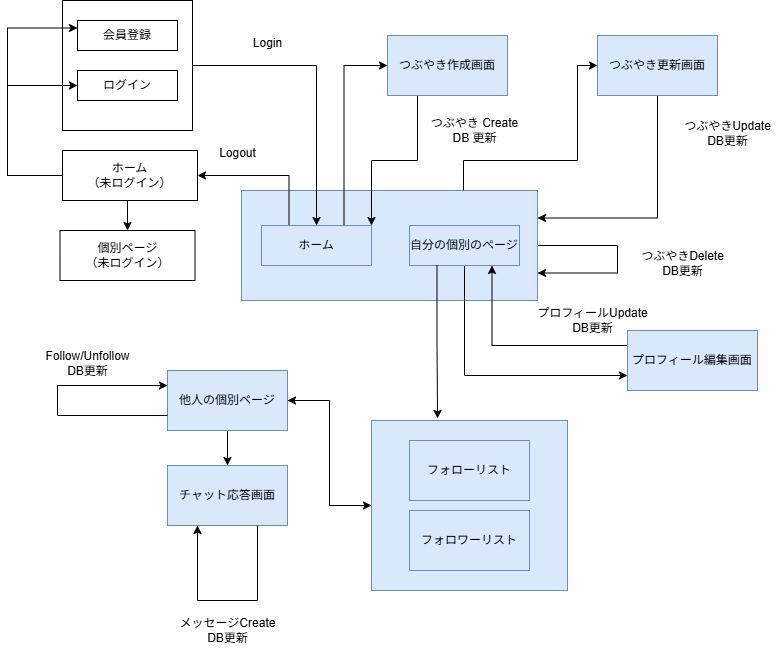

The diagram above was exported from draw.io. Its source (the exported page's mxGraphModel, read from the mxfile embedded in the PNG):
<mxGraphModel dx="1426" dy="841" grid="1" gridSize="10" guides="1" tooltips="1" connect="1" arrows="1" fold="1" page="1" pageScale="1" pageWidth="827" pageHeight="1169" math="0" shadow="0">
  <root>
    <mxCell id="0" />
    <mxCell id="1" parent="0" />
    <mxCell id="W0QujFBf_5wvN8m4vf0K-41" style="edgeStyle=orthogonalEdgeStyle;rounded=0;orthogonalLoop=1;jettySize=auto;html=1;exitX=1;exitY=0.5;exitDx=0;exitDy=0;entryX=1;entryY=0.75;entryDx=0;entryDy=0;" edge="1" parent="1" source="W0QujFBf_5wvN8m4vf0K-17" target="W0QujFBf_5wvN8m4vf0K-17">
      <mxGeometry relative="1" as="geometry">
        <mxPoint x="590" y="330" as="targetPoint" />
        <Array as="points">
          <mxPoint x="660" y="305" />
          <mxPoint x="660" y="333" />
        </Array>
      </mxGeometry>
    </mxCell>
    <mxCell id="W0QujFBf_5wvN8m4vf0K-17" value="" style="rounded=0;whiteSpace=wrap;html=1;fillColor=#dae8fc;strokeColor=#6c8ebf;" vertex="1" parent="1">
      <mxGeometry x="284" y="250" width="296" height="110" as="geometry" />
    </mxCell>
    <mxCell id="W0QujFBf_5wvN8m4vf0K-38" style="edgeStyle=orthogonalEdgeStyle;rounded=0;orthogonalLoop=1;jettySize=auto;html=1;exitX=0.75;exitY=0;exitDx=0;exitDy=0;entryX=0;entryY=0.5;entryDx=0;entryDy=0;" edge="1" parent="1" source="W0QujFBf_5wvN8m4vf0K-17" target="W0QujFBf_5wvN8m4vf0K-22">
      <mxGeometry relative="1" as="geometry">
        <Array as="points">
          <mxPoint x="506" y="220" />
          <mxPoint x="620" y="220" />
          <mxPoint x="620" y="125" />
        </Array>
      </mxGeometry>
    </mxCell>
    <mxCell id="W0QujFBf_5wvN8m4vf0K-48" style="edgeStyle=orthogonalEdgeStyle;rounded=0;orthogonalLoop=1;jettySize=auto;html=1;exitX=0;exitY=0.5;exitDx=0;exitDy=0;entryX=1;entryY=0.5;entryDx=0;entryDy=0;" edge="1" parent="1" source="W0QujFBf_5wvN8m4vf0K-28" target="W0QujFBf_5wvN8m4vf0K-26">
      <mxGeometry relative="1" as="geometry" />
    </mxCell>
    <mxCell id="W0QujFBf_5wvN8m4vf0K-28" value="" style="rounded=0;whiteSpace=wrap;html=1;fillColor=#dae8fc;strokeColor=#6c8ebf;" vertex="1" parent="1">
      <mxGeometry x="414" y="480" width="196" height="170" as="geometry" />
    </mxCell>
    <mxCell id="W0QujFBf_5wvN8m4vf0K-31" style="edgeStyle=orthogonalEdgeStyle;rounded=0;orthogonalLoop=1;jettySize=auto;html=1;exitX=1;exitY=0.5;exitDx=0;exitDy=0;entryX=0.5;entryY=0;entryDx=0;entryDy=0;" edge="1" parent="1" source="W0QujFBf_5wvN8m4vf0K-1" target="W0QujFBf_5wvN8m4vf0K-18">
      <mxGeometry relative="1" as="geometry" />
    </mxCell>
    <mxCell id="W0QujFBf_5wvN8m4vf0K-1" value="" style="whiteSpace=wrap;html=1;aspect=fixed;" vertex="1" parent="1">
      <mxGeometry x="105" y="60" width="130" height="130" as="geometry" />
    </mxCell>
    <mxCell id="W0QujFBf_5wvN8m4vf0K-2" value="会員登録" style="rounded=0;whiteSpace=wrap;html=1;" vertex="1" parent="1">
      <mxGeometry x="120" y="80" width="100" height="30" as="geometry" />
    </mxCell>
    <mxCell id="W0QujFBf_5wvN8m4vf0K-5" value="ログイン" style="rounded=0;whiteSpace=wrap;html=1;" vertex="1" parent="1">
      <mxGeometry x="120" y="130" width="100" height="30" as="geometry" />
    </mxCell>
    <mxCell id="W0QujFBf_5wvN8m4vf0K-10" style="edgeStyle=orthogonalEdgeStyle;rounded=0;orthogonalLoop=1;jettySize=auto;html=1;exitX=0.5;exitY=1;exitDx=0;exitDy=0;entryX=0.5;entryY=0;entryDx=0;entryDy=0;" edge="1" parent="1" source="W0QujFBf_5wvN8m4vf0K-7" target="W0QujFBf_5wvN8m4vf0K-9">
      <mxGeometry relative="1" as="geometry" />
    </mxCell>
    <mxCell id="W0QujFBf_5wvN8m4vf0K-13" style="edgeStyle=orthogonalEdgeStyle;rounded=0;orthogonalLoop=1;jettySize=auto;html=1;entryX=0;entryY=0.25;entryDx=0;entryDy=0;" edge="1" parent="1" source="W0QujFBf_5wvN8m4vf0K-7" target="W0QujFBf_5wvN8m4vf0K-2">
      <mxGeometry relative="1" as="geometry">
        <Array as="points">
          <mxPoint x="50" y="235" />
          <mxPoint x="50" y="88" />
        </Array>
      </mxGeometry>
    </mxCell>
    <mxCell id="W0QujFBf_5wvN8m4vf0K-15" style="edgeStyle=orthogonalEdgeStyle;rounded=0;orthogonalLoop=1;jettySize=auto;html=1;exitX=0;exitY=0.5;exitDx=0;exitDy=0;entryX=0;entryY=0.5;entryDx=0;entryDy=0;" edge="1" parent="1" source="W0QujFBf_5wvN8m4vf0K-7" target="W0QujFBf_5wvN8m4vf0K-5">
      <mxGeometry relative="1" as="geometry">
        <Array as="points">
          <mxPoint x="50" y="235" />
          <mxPoint x="50" y="145" />
        </Array>
      </mxGeometry>
    </mxCell>
    <mxCell id="W0QujFBf_5wvN8m4vf0K-7" value="ホーム&lt;div&gt;（未ログイン）&lt;/div&gt;" style="rounded=0;whiteSpace=wrap;html=1;" vertex="1" parent="1">
      <mxGeometry x="105" y="210" width="135" height="50" as="geometry" />
    </mxCell>
    <mxCell id="W0QujFBf_5wvN8m4vf0K-9" value="個別ページ&lt;div&gt;（未ログイン）&lt;/div&gt;" style="rounded=0;whiteSpace=wrap;html=1;" vertex="1" parent="1">
      <mxGeometry x="102.5" y="290" width="135" height="50" as="geometry" />
    </mxCell>
    <mxCell id="W0QujFBf_5wvN8m4vf0K-33" style="edgeStyle=orthogonalEdgeStyle;rounded=0;orthogonalLoop=1;jettySize=auto;html=1;exitX=0.25;exitY=0;exitDx=0;exitDy=0;entryX=1;entryY=0.5;entryDx=0;entryDy=0;" edge="1" parent="1" source="W0QujFBf_5wvN8m4vf0K-18" target="W0QujFBf_5wvN8m4vf0K-7">
      <mxGeometry relative="1" as="geometry" />
    </mxCell>
    <mxCell id="W0QujFBf_5wvN8m4vf0K-35" style="edgeStyle=orthogonalEdgeStyle;rounded=0;orthogonalLoop=1;jettySize=auto;html=1;exitX=0.75;exitY=0;exitDx=0;exitDy=0;entryX=0;entryY=0.5;entryDx=0;entryDy=0;" edge="1" parent="1" source="W0QujFBf_5wvN8m4vf0K-18" target="W0QujFBf_5wvN8m4vf0K-21">
      <mxGeometry relative="1" as="geometry" />
    </mxCell>
    <mxCell id="W0QujFBf_5wvN8m4vf0K-18" value="ホーム" style="rounded=0;whiteSpace=wrap;html=1;fillColor=#dae8fc;strokeColor=#6c8ebf;" vertex="1" parent="1">
      <mxGeometry x="304" y="285" width="110" height="40" as="geometry" />
    </mxCell>
    <mxCell id="W0QujFBf_5wvN8m4vf0K-46" style="edgeStyle=orthogonalEdgeStyle;rounded=0;orthogonalLoop=1;jettySize=auto;html=1;exitX=0.5;exitY=1;exitDx=0;exitDy=0;entryX=0;entryY=0.75;entryDx=0;entryDy=0;" edge="1" parent="1" source="W0QujFBf_5wvN8m4vf0K-20" target="W0QujFBf_5wvN8m4vf0K-23">
      <mxGeometry relative="1" as="geometry" />
    </mxCell>
    <mxCell id="W0QujFBf_5wvN8m4vf0K-20" value="自分の個別のページ" style="rounded=0;whiteSpace=wrap;html=1;fillColor=#dae8fc;strokeColor=#6c8ebf;" vertex="1" parent="1">
      <mxGeometry x="452" y="285" width="110" height="40" as="geometry" />
    </mxCell>
    <mxCell id="W0QujFBf_5wvN8m4vf0K-36" style="edgeStyle=orthogonalEdgeStyle;rounded=0;orthogonalLoop=1;jettySize=auto;html=1;exitX=0.25;exitY=1;exitDx=0;exitDy=0;entryX=1;entryY=0;entryDx=0;entryDy=0;" edge="1" parent="1" source="W0QujFBf_5wvN8m4vf0K-21" target="W0QujFBf_5wvN8m4vf0K-18">
      <mxGeometry relative="1" as="geometry" />
    </mxCell>
    <mxCell id="W0QujFBf_5wvN8m4vf0K-21" value="つぶやき作成画面" style="rounded=0;whiteSpace=wrap;html=1;fillColor=#dae8fc;strokeColor=#6c8ebf;" vertex="1" parent="1">
      <mxGeometry x="430" y="95" width="120" height="60" as="geometry" />
    </mxCell>
    <mxCell id="W0QujFBf_5wvN8m4vf0K-40" style="edgeStyle=orthogonalEdgeStyle;rounded=0;orthogonalLoop=1;jettySize=auto;html=1;exitX=0.5;exitY=1;exitDx=0;exitDy=0;entryX=1;entryY=0.25;entryDx=0;entryDy=0;" edge="1" parent="1" source="W0QujFBf_5wvN8m4vf0K-22" target="W0QujFBf_5wvN8m4vf0K-17">
      <mxGeometry relative="1" as="geometry" />
    </mxCell>
    <mxCell id="W0QujFBf_5wvN8m4vf0K-22" value="つぶやき更新画面" style="rounded=0;whiteSpace=wrap;html=1;fillColor=#dae8fc;strokeColor=#6c8ebf;" vertex="1" parent="1">
      <mxGeometry x="640" y="95" width="120" height="60" as="geometry" />
    </mxCell>
    <mxCell id="W0QujFBf_5wvN8m4vf0K-44" style="edgeStyle=orthogonalEdgeStyle;rounded=0;orthogonalLoop=1;jettySize=auto;html=1;exitX=0;exitY=0.25;exitDx=0;exitDy=0;entryX=0.75;entryY=1;entryDx=0;entryDy=0;" edge="1" parent="1" source="W0QujFBf_5wvN8m4vf0K-23" target="W0QujFBf_5wvN8m4vf0K-20">
      <mxGeometry relative="1" as="geometry" />
    </mxCell>
    <mxCell id="W0QujFBf_5wvN8m4vf0K-23" value="プロフィール編集画面" style="rounded=0;whiteSpace=wrap;html=1;fillColor=#dae8fc;strokeColor=#6c8ebf;" vertex="1" parent="1">
      <mxGeometry x="670" y="390" width="130" height="60" as="geometry" />
    </mxCell>
    <mxCell id="W0QujFBf_5wvN8m4vf0K-24" value="フォロワーリスト" style="rounded=0;whiteSpace=wrap;html=1;fillColor=#dae8fc;strokeColor=#6c8ebf;" vertex="1" parent="1">
      <mxGeometry x="452" y="570" width="120" height="60" as="geometry" />
    </mxCell>
    <mxCell id="W0QujFBf_5wvN8m4vf0K-25" value="フォローリスト" style="rounded=0;whiteSpace=wrap;html=1;fillColor=#dae8fc;strokeColor=#6c8ebf;" vertex="1" parent="1">
      <mxGeometry x="452" y="500" width="120" height="60" as="geometry" />
    </mxCell>
    <mxCell id="W0QujFBf_5wvN8m4vf0K-49" style="edgeStyle=orthogonalEdgeStyle;rounded=0;orthogonalLoop=1;jettySize=auto;html=1;exitX=1;exitY=0.5;exitDx=0;exitDy=0;entryX=0;entryY=0.5;entryDx=0;entryDy=0;" edge="1" parent="1" source="W0QujFBf_5wvN8m4vf0K-26" target="W0QujFBf_5wvN8m4vf0K-28">
      <mxGeometry relative="1" as="geometry" />
    </mxCell>
    <mxCell id="W0QujFBf_5wvN8m4vf0K-52" style="edgeStyle=orthogonalEdgeStyle;rounded=0;orthogonalLoop=1;jettySize=auto;html=1;exitX=0.5;exitY=1;exitDx=0;exitDy=0;entryX=0.5;entryY=0;entryDx=0;entryDy=0;" edge="1" parent="1" source="W0QujFBf_5wvN8m4vf0K-26" target="W0QujFBf_5wvN8m4vf0K-27">
      <mxGeometry relative="1" as="geometry" />
    </mxCell>
    <mxCell id="W0QujFBf_5wvN8m4vf0K-26" value="他人の個別ページ" style="rounded=0;whiteSpace=wrap;html=1;fillColor=#dae8fc;strokeColor=#6c8ebf;" vertex="1" parent="1">
      <mxGeometry x="210" y="430" width="120" height="60" as="geometry" />
    </mxCell>
    <mxCell id="W0QujFBf_5wvN8m4vf0K-27" value="チャット応答画面" style="rounded=0;whiteSpace=wrap;html=1;fillColor=#dae8fc;strokeColor=#6c8ebf;" vertex="1" parent="1">
      <mxGeometry x="210" y="525" width="120" height="60" as="geometry" />
    </mxCell>
    <mxCell id="W0QujFBf_5wvN8m4vf0K-30" value="Login" style="text;html=1;align=center;verticalAlign=middle;resizable=0;points=[];autosize=1;strokeColor=none;fillColor=none;" vertex="1" parent="1">
      <mxGeometry x="285" y="88" width="50" height="30" as="geometry" />
    </mxCell>
    <mxCell id="W0QujFBf_5wvN8m4vf0K-34" value="Logout" style="text;html=1;align=center;verticalAlign=middle;resizable=0;points=[];autosize=1;strokeColor=none;fillColor=none;" vertex="1" parent="1">
      <mxGeometry x="250" y="198" width="60" height="30" as="geometry" />
    </mxCell>
    <mxCell id="W0QujFBf_5wvN8m4vf0K-37" value="つぶやき Create&lt;div&gt;DB 更新&lt;/div&gt;" style="text;html=1;align=center;verticalAlign=middle;resizable=0;points=[];autosize=1;strokeColor=none;fillColor=none;" vertex="1" parent="1">
      <mxGeometry x="462" y="170" width="110" height="40" as="geometry" />
    </mxCell>
    <mxCell id="W0QujFBf_5wvN8m4vf0K-42" value="つぶやきUpdate&lt;div&gt;DB更新&lt;/div&gt;" style="text;html=1;align=center;verticalAlign=middle;resizable=0;points=[];autosize=1;strokeColor=none;fillColor=none;" vertex="1" parent="1">
      <mxGeometry x="715" y="173" width="110" height="40" as="geometry" />
    </mxCell>
    <mxCell id="W0QujFBf_5wvN8m4vf0K-43" value="つぶやきDelete&lt;div&gt;DB更新&lt;/div&gt;" style="text;html=1;align=center;verticalAlign=middle;resizable=0;points=[];autosize=1;strokeColor=none;fillColor=none;" vertex="1" parent="1">
      <mxGeometry x="670" y="303" width="110" height="40" as="geometry" />
    </mxCell>
    <mxCell id="W0QujFBf_5wvN8m4vf0K-45" value="プロフィールUpdate&lt;div&gt;DB更新&lt;/div&gt;" style="text;html=1;align=center;verticalAlign=middle;resizable=0;points=[];autosize=1;strokeColor=none;fillColor=none;" vertex="1" parent="1">
      <mxGeometry x="570" y="360" width="130" height="40" as="geometry" />
    </mxCell>
    <mxCell id="W0QujFBf_5wvN8m4vf0K-47" style="edgeStyle=orthogonalEdgeStyle;rounded=0;orthogonalLoop=1;jettySize=auto;html=1;exitX=0.25;exitY=1;exitDx=0;exitDy=0;entryX=0.337;entryY=-0.012;entryDx=0;entryDy=0;entryPerimeter=0;" edge="1" parent="1" source="W0QujFBf_5wvN8m4vf0K-20" target="W0QujFBf_5wvN8m4vf0K-28">
      <mxGeometry relative="1" as="geometry" />
    </mxCell>
    <mxCell id="W0QujFBf_5wvN8m4vf0K-50" style="edgeStyle=orthogonalEdgeStyle;rounded=0;orthogonalLoop=1;jettySize=auto;html=1;exitX=0;exitY=0.75;exitDx=0;exitDy=0;entryX=0;entryY=0.25;entryDx=0;entryDy=0;" edge="1" parent="1" source="W0QujFBf_5wvN8m4vf0K-26" target="W0QujFBf_5wvN8m4vf0K-26">
      <mxGeometry relative="1" as="geometry">
        <Array as="points">
          <mxPoint x="100" y="475" />
          <mxPoint x="100" y="445" />
        </Array>
      </mxGeometry>
    </mxCell>
    <mxCell id="W0QujFBf_5wvN8m4vf0K-51" value="Follow/Unfollow&lt;div&gt;DB更新&lt;/div&gt;" style="text;html=1;align=center;verticalAlign=middle;resizable=0;points=[];autosize=1;strokeColor=none;fillColor=none;" vertex="1" parent="1">
      <mxGeometry x="75" y="403" width="110" height="40" as="geometry" />
    </mxCell>
    <mxCell id="W0QujFBf_5wvN8m4vf0K-53" style="edgeStyle=orthogonalEdgeStyle;rounded=0;orthogonalLoop=1;jettySize=auto;html=1;exitX=0.75;exitY=1;exitDx=0;exitDy=0;entryX=0.25;entryY=1;entryDx=0;entryDy=0;" edge="1" parent="1" source="W0QujFBf_5wvN8m4vf0K-27" target="W0QujFBf_5wvN8m4vf0K-27">
      <mxGeometry relative="1" as="geometry">
        <Array as="points">
          <mxPoint x="300" y="660" />
          <mxPoint x="240" y="660" />
        </Array>
      </mxGeometry>
    </mxCell>
    <mxCell id="W0QujFBf_5wvN8m4vf0K-54" value="メッセージCreate&lt;div&gt;DB更新&lt;/div&gt;" style="text;html=1;align=center;verticalAlign=middle;resizable=0;points=[];autosize=1;strokeColor=none;fillColor=none;" vertex="1" parent="1">
      <mxGeometry x="210" y="670" width="120" height="40" as="geometry" />
    </mxCell>
  </root>
</mxGraphModel>